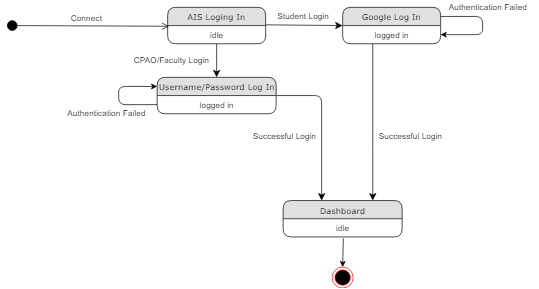

The diagram above was exported from draw.io. Its source (the exported page's mxGraphModel, read from the mxfile embedded in the PNG):
<mxGraphModel dx="840" dy="435" grid="1" gridSize="10" guides="1" tooltips="1" connect="1" arrows="1" fold="1" page="1" pageScale="1" pageWidth="1100" pageHeight="850" background="#ffffff" math="0" shadow="0">
  <root>
    <mxCell id="0" />
    <mxCell id="1" parent="0" />
    <mxCell id="1fdf3b25b50cf41e-29" style="edgeStyle=none;html=1;labelBackgroundColor=none;startFill=0;startSize=8;endFill=1;endSize=8;fontFamily=Verdana;fontSize=12;" parent="1" source="1fdf3b25b50cf41e-1" target="1fdf3b25b50cf41e-7" edge="1">
      <mxGeometry relative="1" as="geometry" />
    </mxCell>
    <mxCell id="1fdf3b25b50cf41e-1" value="AIS Loging In" style="swimlane;html=1;fontStyle=0;childLayout=stackLayout;horizontal=1;startSize=26;fillColor=#e0e0e0;horizontalStack=0;resizeParent=1;resizeLast=0;collapsible=1;marginBottom=0;swimlaneFillColor=#ffffff;align=center;rounded=1;shadow=0;comic=0;labelBackgroundColor=none;strokeColor=#000000;strokeWidth=1;fontFamily=Verdana;fontSize=12;fontColor=#000000;" parent="1" vertex="1">
      <mxGeometry x="430" y="54" width="140" height="52" as="geometry" />
    </mxCell>
    <mxCell id="1fdf3b25b50cf41e-2" value="idle" style="text;html=1;strokeColor=none;fillColor=none;spacingLeft=4;spacingRight=4;whiteSpace=wrap;overflow=hidden;rotatable=0;points=[[0,0.5],[1,0.5]];portConstraint=eastwest;align=center;" parent="1fdf3b25b50cf41e-1" vertex="1">
      <mxGeometry y="26" width="140" height="26" as="geometry" />
    </mxCell>
    <mxCell id="1fdf3b25b50cf41e-39" style="edgeStyle=none;html=1;labelBackgroundColor=none;startFill=0;startSize=8;endFill=1;endSize=8;fontFamily=Verdana;fontSize=12;" parent="1" source="1fdf3b25b50cf41e-7" edge="1">
      <mxGeometry relative="1" as="geometry">
        <mxPoint x="650" y="330" as="targetPoint" />
        <Array as="points">
          <mxPoint x="650" y="180" />
        </Array>
      </mxGeometry>
    </mxCell>
    <mxCell id="1fdf3b25b50cf41e-7" value="Username/Password Log In" style="swimlane;html=1;fontStyle=0;childLayout=stackLayout;horizontal=1;startSize=26;fillColor=#e0e0e0;horizontalStack=0;resizeParent=1;resizeLast=0;collapsible=1;marginBottom=0;swimlaneFillColor=#ffffff;align=center;rounded=1;shadow=0;comic=0;labelBackgroundColor=none;strokeColor=#000000;strokeWidth=1;fontFamily=Verdana;fontSize=12;fontColor=#000000;" parent="1" vertex="1">
      <mxGeometry x="415" y="154" width="170" height="52" as="geometry" />
    </mxCell>
    <mxCell id="1fdf3b25b50cf41e-8" value="logged in" style="text;html=1;strokeColor=none;fillColor=none;spacingLeft=4;spacingRight=4;whiteSpace=wrap;overflow=hidden;rotatable=0;points=[[0,0.5],[1,0.5]];portConstraint=eastwest;align=center;" parent="1fdf3b25b50cf41e-7" vertex="1">
      <mxGeometry y="26" width="170" height="26" as="geometry" />
    </mxCell>
    <mxCell id="fjNlEd4nIXOPYDQXiLsd-15" value="" style="endArrow=classic;html=1;fontColor=#000000;exitX=0;exitY=0.5;exitDx=0;exitDy=0;entryX=0;entryY=0.25;entryDx=0;entryDy=0;" edge="1" parent="1fdf3b25b50cf41e-7" source="1fdf3b25b50cf41e-8" target="1fdf3b25b50cf41e-7">
      <mxGeometry width="50" height="50" relative="1" as="geometry">
        <mxPoint x="-55" y="126" as="sourcePoint" />
        <mxPoint x="-55" y="-14" as="targetPoint" />
        <Array as="points">
          <mxPoint x="-55" y="39" />
          <mxPoint x="-55" y="13" />
        </Array>
      </mxGeometry>
    </mxCell>
    <mxCell id="1fdf3b25b50cf41e-31" style="edgeStyle=orthogonalEdgeStyle;html=1;labelBackgroundColor=none;startFill=0;startSize=8;endFill=1;endSize=8;fontFamily=Verdana;fontSize=12;entryX=0.75;entryY=0;entryDx=0;entryDy=0;" parent="1" source="1fdf3b25b50cf41e-11" target="fjNlEd4nIXOPYDQXiLsd-7" edge="1">
      <mxGeometry relative="1" as="geometry">
        <Array as="points">
          <mxPoint x="723" y="240" />
          <mxPoint x="723" y="240" />
        </Array>
        <mxPoint x="810" y="270" as="targetPoint" />
      </mxGeometry>
    </mxCell>
    <mxCell id="1fdf3b25b50cf41e-11" value="Google Log In" style="swimlane;html=1;fontStyle=0;childLayout=stackLayout;horizontal=1;startSize=26;fillColor=#e0e0e0;horizontalStack=0;resizeParent=1;resizeLast=0;collapsible=1;marginBottom=0;swimlaneFillColor=#ffffff;align=center;rounded=1;shadow=0;comic=0;labelBackgroundColor=none;strokeColor=#000000;strokeWidth=1;fontFamily=Verdana;fontSize=12;fontColor=#000000;" parent="1" vertex="1">
      <mxGeometry x="680" y="54" width="140" height="52" as="geometry" />
    </mxCell>
    <mxCell id="1fdf3b25b50cf41e-12" value="logged in" style="text;html=1;strokeColor=none;fillColor=none;spacingLeft=4;spacingRight=4;whiteSpace=wrap;overflow=hidden;rotatable=0;points=[[0,0.5],[1,0.5]];portConstraint=eastwest;align=center;" parent="1fdf3b25b50cf41e-11" vertex="1">
      <mxGeometry y="26" width="140" height="26" as="geometry" />
    </mxCell>
    <mxCell id="fjNlEd4nIXOPYDQXiLsd-16" value="" style="endArrow=classic;html=1;fontColor=#000000;exitX=1;exitY=0.25;exitDx=0;exitDy=0;entryX=1;entryY=0.5;entryDx=0;entryDy=0;" edge="1" parent="1fdf3b25b50cf41e-11" source="1fdf3b25b50cf41e-11" target="1fdf3b25b50cf41e-12">
      <mxGeometry width="50" height="50" relative="1" as="geometry">
        <mxPoint x="210" y="16" as="sourcePoint" />
        <mxPoint x="200" y="66" as="targetPoint" />
        <Array as="points">
          <mxPoint x="200" y="13" />
          <mxPoint x="200" y="39" />
        </Array>
      </mxGeometry>
    </mxCell>
    <mxCell id="fjNlEd4nIXOPYDQXiLsd-4" style="edgeStyle=none;html=1;labelBackgroundColor=none;startFill=0;startSize=8;endFill=1;endSize=8;fontFamily=Verdana;fontSize=12;entryX=0;entryY=0.5;entryDx=0;entryDy=0;" edge="1" parent="1" target="1fdf3b25b50cf41e-11">
      <mxGeometry relative="1" as="geometry">
        <mxPoint x="670" y="78" as="targetPoint" />
        <mxPoint x="570" y="79" as="sourcePoint" />
      </mxGeometry>
    </mxCell>
    <mxCell id="fjNlEd4nIXOPYDQXiLsd-5" value="dispatch" style="html=1;verticalAlign=bottom;startArrow=circle;startFill=1;endArrow=open;startSize=6;endSize=8;fontColor=#FFFFFF;entryX=0.014;entryY=0.038;entryDx=0;entryDy=0;entryPerimeter=0;" edge="1" parent="1" target="1fdf3b25b50cf41e-2">
      <mxGeometry width="80" relative="1" as="geometry">
        <mxPoint x="200" y="80" as="sourcePoint" />
        <mxPoint x="280" y="80" as="targetPoint" />
      </mxGeometry>
    </mxCell>
    <mxCell id="fjNlEd4nIXOPYDQXiLsd-7" value="Dashboard" style="swimlane;html=1;fontStyle=0;childLayout=stackLayout;horizontal=1;startSize=26;fillColor=#e0e0e0;horizontalStack=0;resizeParent=1;resizeLast=0;collapsible=1;marginBottom=0;swimlaneFillColor=#ffffff;align=center;rounded=1;shadow=0;comic=0;labelBackgroundColor=none;strokeColor=#000000;strokeWidth=1;fontFamily=Verdana;fontSize=12;fontColor=#000000;" vertex="1" parent="1">
      <mxGeometry x="595" y="330" width="170" height="52" as="geometry" />
    </mxCell>
    <mxCell id="fjNlEd4nIXOPYDQXiLsd-8" value="idle" style="text;html=1;strokeColor=none;fillColor=none;spacingLeft=4;spacingRight=4;whiteSpace=wrap;overflow=hidden;rotatable=0;points=[[0,0.5],[1,0.5]];portConstraint=eastwest;align=center;" vertex="1" parent="fjNlEd4nIXOPYDQXiLsd-7">
      <mxGeometry y="26" width="170" height="26" as="geometry" />
    </mxCell>
    <mxCell id="fjNlEd4nIXOPYDQXiLsd-9" value="Connect" style="text;html=1;resizable=0;points=[];autosize=1;align=left;verticalAlign=top;spacingTop=-4;fontColor=#000000;" vertex="1" parent="1">
      <mxGeometry x="290" y="60" width="60" height="20" as="geometry" />
    </mxCell>
    <mxCell id="fjNlEd4nIXOPYDQXiLsd-10" value="Student Login" style="text;html=1;resizable=0;points=[];autosize=1;align=left;verticalAlign=top;spacingTop=-4;fontColor=#000000;" vertex="1" parent="1">
      <mxGeometry x="585" y="57" width="90" height="20" as="geometry" />
    </mxCell>
    <mxCell id="fjNlEd4nIXOPYDQXiLsd-11" value="CPAO/Faculty Login" style="text;html=1;resizable=0;points=[];autosize=1;align=left;verticalAlign=top;spacingTop=-4;fontColor=#000000;" vertex="1" parent="1">
      <mxGeometry x="380" y="120" width="120" height="20" as="geometry" />
    </mxCell>
    <mxCell id="fjNlEd4nIXOPYDQXiLsd-13" value="Successful Login" style="text;html=1;resizable=0;points=[];autosize=1;align=left;verticalAlign=top;spacingTop=-4;fontColor=#000000;" vertex="1" parent="1">
      <mxGeometry x="550" y="228" width="110" height="20" as="geometry" />
    </mxCell>
    <mxCell id="fjNlEd4nIXOPYDQXiLsd-14" value="Successful Login" style="text;html=1;resizable=0;points=[];autosize=1;align=left;verticalAlign=top;spacingTop=-4;fontColor=#000000;" vertex="1" parent="1">
      <mxGeometry x="730" y="228" width="110" height="20" as="geometry" />
    </mxCell>
    <mxCell id="fjNlEd4nIXOPYDQXiLsd-17" value="Authentication Failed" style="text;html=1;resizable=0;points=[];autosize=1;align=left;verticalAlign=top;spacingTop=-4;fontColor=#000000;" vertex="1" parent="1">
      <mxGeometry x="285" y="196" width="130" height="20" as="geometry" />
    </mxCell>
    <mxCell id="fjNlEd4nIXOPYDQXiLsd-18" value="Authentication Failed" style="text;html=1;resizable=0;points=[];autosize=1;align=left;verticalAlign=top;spacingTop=-4;fontColor=#000000;" vertex="1" parent="1">
      <mxGeometry x="830" y="44" width="130" height="20" as="geometry" />
    </mxCell>
    <mxCell id="fjNlEd4nIXOPYDQXiLsd-19" value="" style="ellipse;html=1;shape=endState;fillColor=#000000;strokeColor=#ff0000;fontColor=#000000;" vertex="1" parent="1">
      <mxGeometry x="665" y="425" width="30" height="30" as="geometry" />
    </mxCell>
    <mxCell id="fjNlEd4nIXOPYDQXiLsd-20" value="" style="endArrow=classic;html=1;fontColor=#000000;entryX=0.5;entryY=0;entryDx=0;entryDy=0;exitX=0.506;exitY=1.077;exitDx=0;exitDy=0;exitPerimeter=0;" edge="1" parent="1" source="fjNlEd4nIXOPYDQXiLsd-8" target="fjNlEd4nIXOPYDQXiLsd-19">
      <mxGeometry width="50" height="50" relative="1" as="geometry">
        <mxPoint x="460" y="470" as="sourcePoint" />
        <mxPoint x="510" y="420" as="targetPoint" />
      </mxGeometry>
    </mxCell>
  </root>
</mxGraphModel>